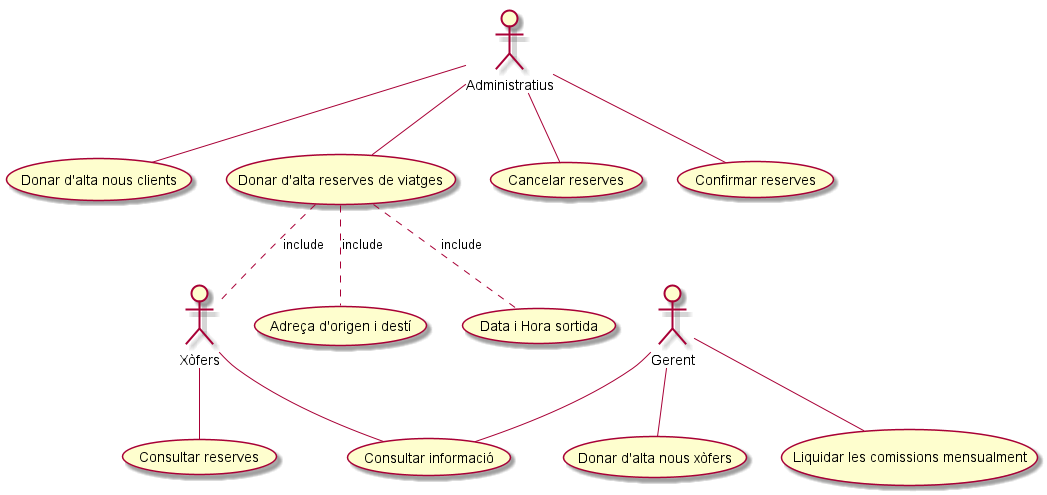

The diagram above was rendered by PlantUML. Its source (embedded in the PNG):
@startuml

:Administratius: as A
:Xòfers: as X
:Gerent: as G

A -- (Donar d'alta nous clients)
A -- (Donar d'alta reserves de viatges) 
(Donar d'alta reserves de viatges) .. X : include
(Donar d'alta reserves de viatges) .. (Adreça d'origen i destí) : include
(Donar d'alta reserves de viatges) .. (Data i Hora sortida) : include
A -- (Cancelar reserves)
A -- (Confirmar reserves)

X -- (Consultar reserves)

G -- (Donar d'alta nous xòfers)
G -- (Liquidar les comissions mensualment)
G -- (Consultar informació)
X -- (Consultar informació)


@enduml